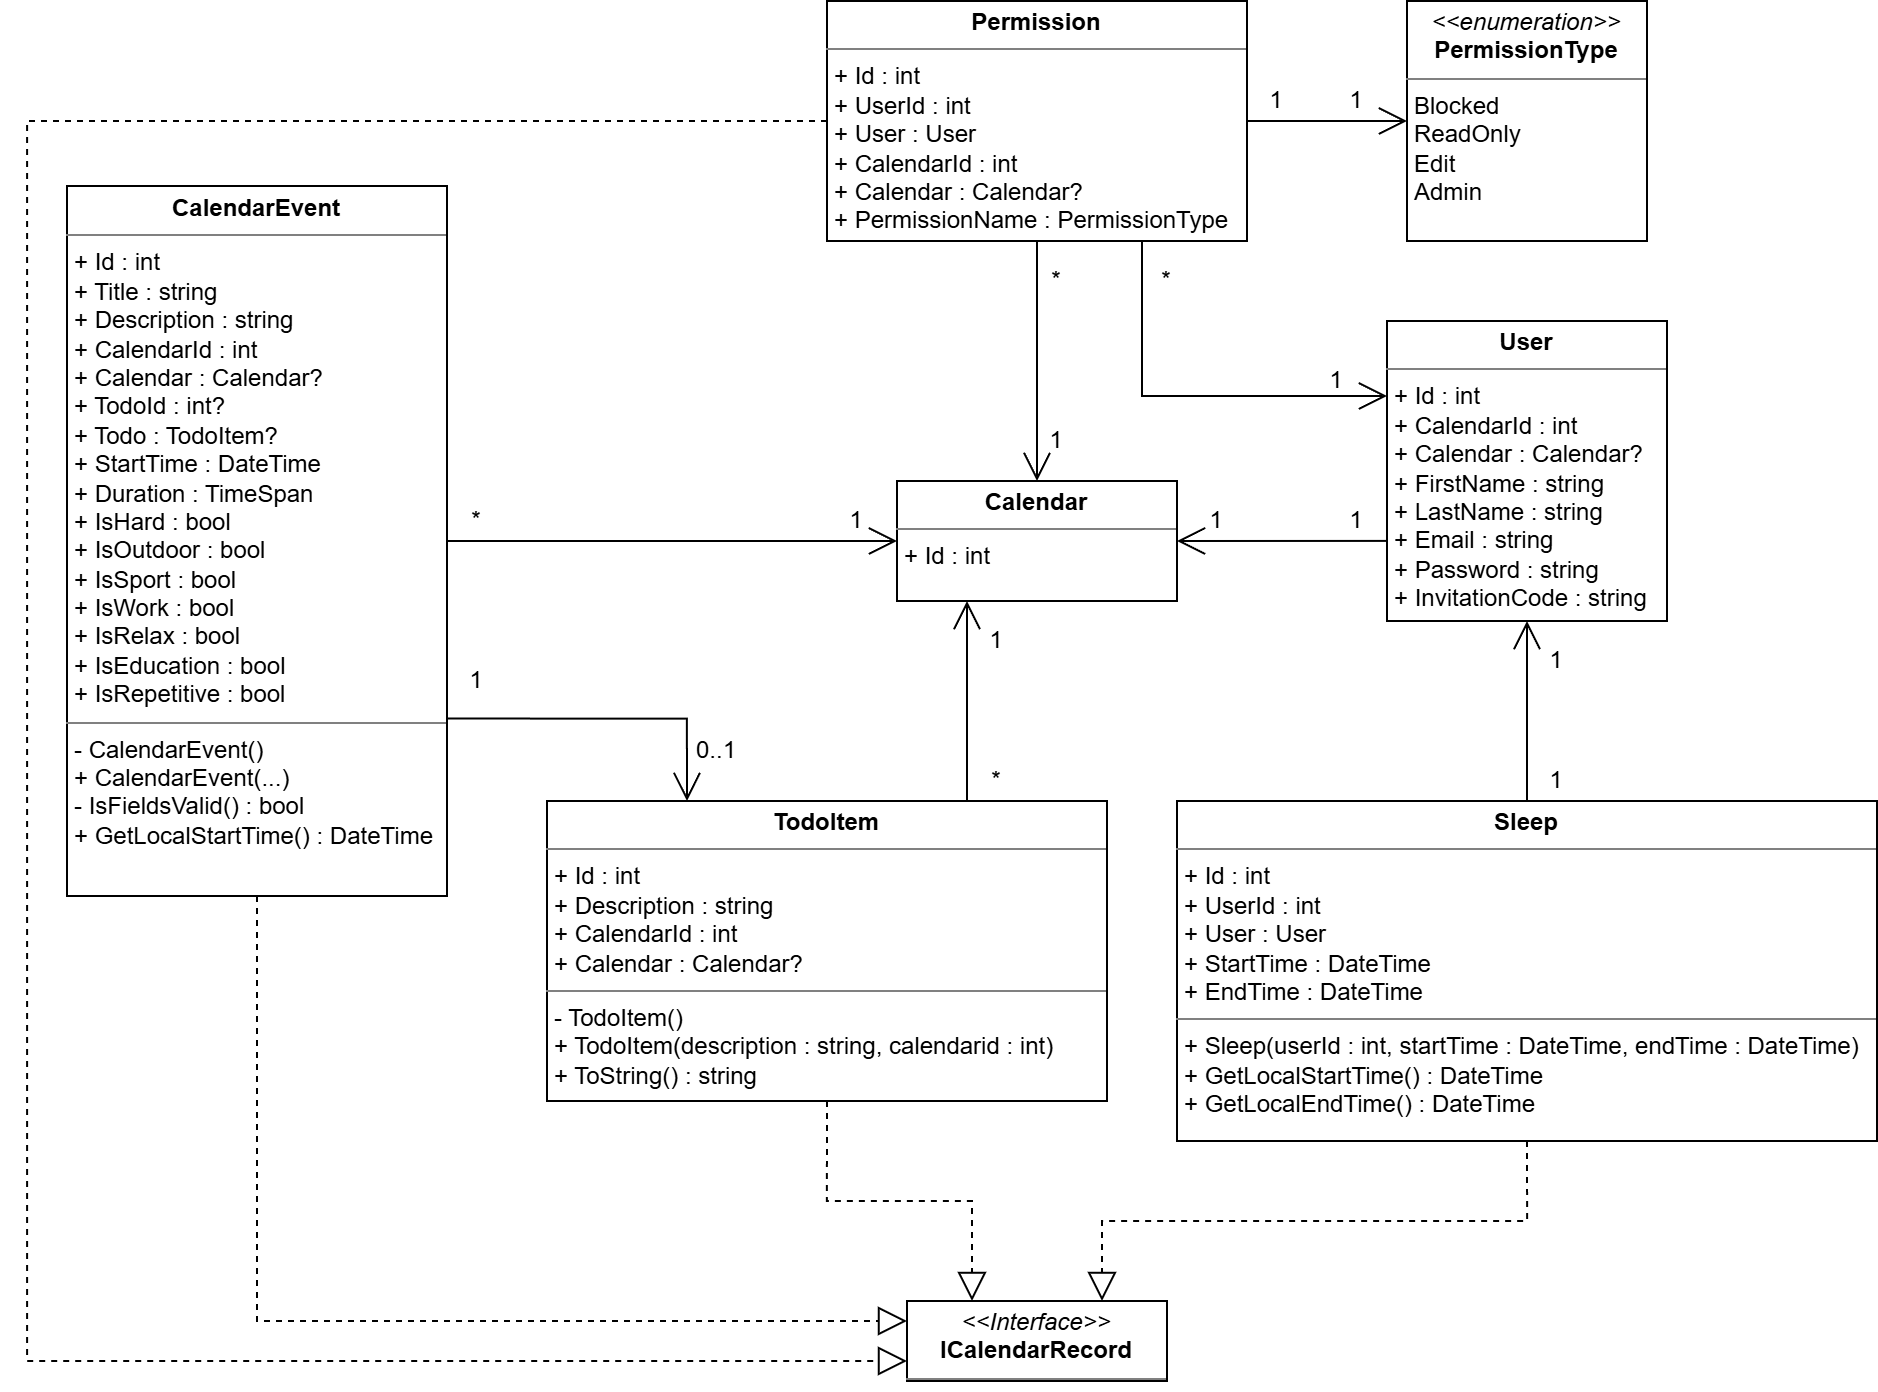

The diagram above was exported from draw.io. Its source (the exported page's mxGraphModel, read from the mxfile embedded in the PNG):
<mxGraphModel dx="1911" dy="760" grid="1" gridSize="10" guides="1" tooltips="1" connect="1" arrows="1" fold="1" page="1" pageScale="1" pageWidth="827" pageHeight="1169" math="0" shadow="0">
  <root>
    <mxCell id="0" />
    <mxCell id="1" parent="0" />
    <mxCell id="CB7mSmoyEkvsgej23YYO-1" parent="1" style="verticalAlign=top;align=left;overflow=fill;html=1;whiteSpace=wrap;" value="&lt;p style=&quot;margin:0px;margin-top:4px;text-align:center;&quot;&gt;&lt;b&gt;User&lt;/b&gt;&lt;/p&gt;&lt;hr size=&quot;1&quot; style=&quot;border-style:solid;&quot;&gt;&lt;p style=&quot;margin:0px;margin-left:4px;&quot;&gt;+ Id : int&lt;/p&gt;&lt;p style=&quot;margin:0px;margin-left:4px;&quot;&gt;+ CalendarId : int&lt;/p&gt;&lt;p style=&quot;margin:0px;margin-left:4px;&quot;&gt;+ Calendar : Calendar?&lt;/p&gt;&lt;p style=&quot;margin:0px;margin-left:4px;&quot;&gt;+ FirstName : string&lt;/p&gt;&lt;p style=&quot;margin:0px;margin-left:4px;&quot;&gt;+ LastName : string&lt;/p&gt;&lt;p style=&quot;margin:0px;margin-left:4px;&quot;&gt;+ Email : string&lt;/p&gt;&lt;p style=&quot;margin:0px;margin-left:4px;&quot;&gt;+ Password : string&lt;/p&gt;&lt;p style=&quot;margin:0px;margin-left:4px;&quot;&gt;+ InvitationCode : string&lt;/p&gt;" vertex="1">
      <mxGeometry height="150" width="140" x="30" y="360" as="geometry" />
    </mxCell>
    <mxCell id="CB7mSmoyEkvsgej23YYO-2" parent="1" style="verticalAlign=top;align=left;overflow=fill;html=1;whiteSpace=wrap;" value="&lt;p style=&quot;margin:0px;margin-top:4px;text-align:center;&quot;&gt;&lt;b&gt;TodoItem&lt;/b&gt;&lt;/p&gt;&lt;hr size=&quot;1&quot; style=&quot;border-style:solid;&quot;&gt;&lt;p style=&quot;margin:0px;margin-left:4px;&quot;&gt;+ Id : int&lt;/p&gt;&lt;p style=&quot;margin:0px;margin-left:4px;&quot;&gt;+ Description : string&lt;/p&gt;&lt;p style=&quot;margin:0px;margin-left:4px;&quot;&gt;+ CalendarId : int&lt;/p&gt;&lt;p style=&quot;margin:0px;margin-left:4px;&quot;&gt;+ Calendar : Calendar?&lt;/p&gt;&lt;hr size=&quot;1&quot; style=&quot;border-style:solid;&quot;&gt;&lt;p style=&quot;margin:0px;margin-left:4px;&quot;&gt;- TodoItem()&lt;/p&gt;&lt;p style=&quot;margin:0px;margin-left:4px;&quot;&gt;+ TodoItem(description : string, calendarid : int)&lt;/p&gt;&lt;p style=&quot;margin:0px;margin-left:4px;&quot;&gt;+ ToString() : string&lt;/p&gt;" vertex="1">
      <mxGeometry height="150" width="280" x="-390" y="600" as="geometry" />
    </mxCell>
    <mxCell id="CB7mSmoyEkvsgej23YYO-3" parent="1" style="verticalAlign=top;align=left;overflow=fill;html=1;whiteSpace=wrap;" value="&lt;p style=&quot;margin:0px;margin-top:4px;text-align:center;&quot;&gt;&lt;i&gt;&amp;lt;&amp;lt;Interface&amp;gt;&amp;gt;&lt;/i&gt;&lt;br&gt;&lt;b&gt;ICalendarRecord&lt;/b&gt;&lt;/p&gt;&lt;hr size=&quot;1&quot; style=&quot;border-style:solid;&quot;&gt;&lt;p style=&quot;margin: 0px 0px 0px 4px;&quot;&gt;&lt;/p&gt;&lt;p style=&quot;margin: 0px 0px 0px 4px;&quot;&gt;&lt;br&gt;&lt;/p&gt;" vertex="1">
      <mxGeometry height="40" width="130" x="-210" y="850" as="geometry" />
    </mxCell>
    <mxCell id="CB7mSmoyEkvsgej23YYO-4" parent="1" style="verticalAlign=top;align=left;overflow=fill;html=1;whiteSpace=wrap;" value="&lt;p style=&quot;margin:0px;margin-top:4px;text-align:center;&quot;&gt;&lt;b&gt;Sleep&lt;/b&gt;&lt;/p&gt;&lt;hr size=&quot;1&quot; style=&quot;border-style:solid;&quot;&gt;&lt;p style=&quot;margin:0px;margin-left:4px;&quot;&gt;+ Id : int&lt;/p&gt;&lt;p style=&quot;margin:0px;margin-left:4px;&quot;&gt;+ UserId : int&lt;/p&gt;&lt;p style=&quot;margin:0px;margin-left:4px;&quot;&gt;+ User : User&lt;/p&gt;&lt;p style=&quot;margin:0px;margin-left:4px;&quot;&gt;+ StartTime : DateTime&lt;/p&gt;&lt;p style=&quot;margin:0px;margin-left:4px;&quot;&gt;+ EndTime : DateTime&lt;/p&gt;&lt;hr size=&quot;1&quot; style=&quot;border-style:solid;&quot;&gt;&lt;p style=&quot;margin:0px;margin-left:4px;&quot;&gt;+ Sleep(userId : int, startTime : DateTime, endTime : DateTime)&lt;/p&gt;&lt;p style=&quot;margin:0px;margin-left:4px;&quot;&gt;+ GetLocalStartTime() : DateTime&lt;/p&gt;&lt;p style=&quot;margin:0px;margin-left:4px;&quot;&gt;+ GetLocalEndTime() : DateTime&lt;/p&gt;" vertex="1">
      <mxGeometry height="170" width="350" x="-75" y="600" as="geometry" />
    </mxCell>
    <mxCell id="CB7mSmoyEkvsgej23YYO-5" parent="1" style="verticalAlign=top;align=left;overflow=fill;html=1;whiteSpace=wrap;" value="&lt;p style=&quot;margin:0px;margin-top:4px;text-align:center;&quot;&gt;&lt;b&gt;Permission&lt;/b&gt;&lt;/p&gt;&lt;hr size=&quot;1&quot; style=&quot;border-style:solid;&quot;&gt;&lt;p style=&quot;margin:0px;margin-left:4px;&quot;&gt;+ Id : int&lt;/p&gt;&lt;p style=&quot;margin:0px;margin-left:4px;&quot;&gt;+ UserId : int&lt;/p&gt;&lt;p style=&quot;margin:0px;margin-left:4px;&quot;&gt;+ User : User&lt;/p&gt;&lt;p style=&quot;margin:0px;margin-left:4px;&quot;&gt;+ CalendarId : int&lt;/p&gt;&lt;p style=&quot;margin:0px;margin-left:4px;&quot;&gt;+ Calendar : Calendar?&lt;/p&gt;&lt;p style=&quot;margin:0px;margin-left:4px;&quot;&gt;+ PermissionName : PermissionType&lt;/p&gt;&lt;p style=&quot;margin:0px;margin-left:4px;&quot;&gt;&lt;br&gt;&lt;/p&gt;&lt;p style=&quot;margin:0px;margin-left:4px;&quot;&gt;&lt;br&gt;&lt;/p&gt;" vertex="1">
      <mxGeometry height="120" width="210" x="-250" y="200" as="geometry" />
    </mxCell>
    <mxCell id="CB7mSmoyEkvsgej23YYO-6" parent="1" style="verticalAlign=top;align=left;overflow=fill;html=1;whiteSpace=wrap;" value="&lt;p style=&quot;margin:0px;margin-top:4px;text-align:center;&quot;&gt;&lt;b&gt;Calendar&lt;/b&gt;&lt;/p&gt;&lt;hr size=&quot;1&quot; style=&quot;border-style:solid;&quot;&gt;&lt;p style=&quot;margin:0px;margin-left:4px;&quot;&gt;+ Id : int&lt;/p&gt;&lt;p style=&quot;margin:0px;margin-left:4px;&quot;&gt;&lt;br&gt;&lt;/p&gt;&lt;p style=&quot;margin:0px;margin-left:4px;&quot;&gt;&lt;br&gt;&lt;/p&gt;" vertex="1">
      <mxGeometry height="60" width="140" x="-215" y="440" as="geometry" />
    </mxCell>
    <mxCell id="CB7mSmoyEkvsgej23YYO-11" edge="1" parent="1" source="CB7mSmoyEkvsgej23YYO-2" style="endArrow=block;endFill=0;endSize=12;html=1;rounded=0;exitX=0.5;exitY=1;exitDx=0;exitDy=0;entryX=0.25;entryY=0;entryDx=0;entryDy=0;dashed=1;edgeStyle=orthogonalEdgeStyle;" target="CB7mSmoyEkvsgej23YYO-3" value="">
      <mxGeometry relative="1" width="160" as="geometry">
        <mxPoint x="500" y="1085" as="sourcePoint" />
        <mxPoint x="635" y="910" as="targetPoint" />
      </mxGeometry>
    </mxCell>
    <mxCell id="yHs7j2GR57VZekmDwj_1-2" parent="1" style="verticalAlign=top;align=left;overflow=fill;html=1;whiteSpace=wrap;" value="&lt;p style=&quot;margin:0px;margin-top:4px;text-align:center;&quot;&gt;&lt;i&gt;&amp;lt;&amp;lt;enumeration&amp;gt;&amp;gt;&lt;/i&gt;&lt;br&gt;&lt;b&gt;PermissionType&lt;/b&gt;&lt;/p&gt;&lt;hr size=&quot;1&quot; style=&quot;border-style:solid;&quot;&gt;&lt;p style=&quot;margin:0px;margin-left:4px;&quot;&gt;Blocked&lt;/p&gt;&lt;p style=&quot;margin:0px;margin-left:4px;&quot;&gt;ReadOnly&lt;/p&gt;&lt;p style=&quot;margin:0px;margin-left:4px;&quot;&gt;Edit&lt;/p&gt;&lt;p style=&quot;margin:0px;margin-left:4px;&quot;&gt;Admin&lt;/p&gt;&lt;p style=&quot;margin:0px;margin-left:4px;&quot;&gt;&lt;br&gt;&lt;/p&gt;" vertex="1">
      <mxGeometry height="120" width="120" x="40" y="200" as="geometry" />
    </mxCell>
    <mxCell id="ym8AQSInISmzUqV7Nej_-1" edge="1" parent="1" source="CB7mSmoyEkvsgej23YYO-5" style="endArrow=open;endFill=1;endSize=12;html=1;rounded=0;exitX=1;exitY=0.5;exitDx=0;exitDy=0;entryX=0;entryY=0.5;entryDx=0;entryDy=0;" target="yHs7j2GR57VZekmDwj_1-2" value="">
      <mxGeometry relative="1" width="160" as="geometry">
        <mxPoint x="-70" y="340" as="sourcePoint" />
        <mxPoint x="-100" y="400" as="targetPoint" />
      </mxGeometry>
    </mxCell>
    <mxCell id="ym8AQSInISmzUqV7Nej_-2" edge="1" parent="1" source="CB7mSmoyEkvsgej23YYO-5" style="endArrow=open;endFill=1;endSize=12;html=1;rounded=0;exitX=0.5;exitY=1;exitDx=0;exitDy=0;entryX=0.5;entryY=0;entryDx=0;entryDy=0;" target="CB7mSmoyEkvsgej23YYO-6" value="">
      <mxGeometry relative="1" width="160" as="geometry">
        <mxPoint x="-40" y="350" as="sourcePoint" />
        <mxPoint x="40" y="350" as="targetPoint" />
      </mxGeometry>
    </mxCell>
    <mxCell id="ym8AQSInISmzUqV7Nej_-3" edge="1" parent="1" source="CB7mSmoyEkvsgej23YYO-1" style="endArrow=open;endFill=1;endSize=12;html=1;rounded=0;exitX=0;exitY=0.733;exitDx=0;exitDy=0;entryX=1;entryY=0.5;entryDx=0;entryDy=0;exitPerimeter=0;" target="CB7mSmoyEkvsgej23YYO-6" value="">
      <mxGeometry relative="1" width="160" as="geometry">
        <mxPoint x="-50" y="360" as="sourcePoint" />
        <mxPoint x="-70" y="470" as="targetPoint" />
      </mxGeometry>
    </mxCell>
    <mxCell id="ym8AQSInISmzUqV7Nej_-4" edge="1" parent="1" source="CB7mSmoyEkvsgej23YYO-5" style="endArrow=open;endFill=1;endSize=12;html=1;rounded=0;exitX=0.75;exitY=1;exitDx=0;exitDy=0;entryX=0;entryY=0.25;entryDx=0;entryDy=0;edgeStyle=orthogonalEdgeStyle;" target="CB7mSmoyEkvsgej23YYO-1" value="">
      <mxGeometry relative="1" width="160" as="geometry">
        <Array as="points">
          <mxPoint x="-93" y="398" />
        </Array>
        <mxPoint x="-10" y="370" as="sourcePoint" />
        <mxPoint x="-10" y="460" as="targetPoint" />
      </mxGeometry>
    </mxCell>
    <mxCell id="ym8AQSInISmzUqV7Nej_-5" edge="1" parent="1" source="CB7mSmoyEkvsgej23YYO-4" style="endArrow=open;endFill=1;endSize=12;html=1;rounded=0;exitX=0.5;exitY=0;exitDx=0;exitDy=0;entryX=0.5;entryY=1;entryDx=0;entryDy=0;" target="CB7mSmoyEkvsgej23YYO-1" value="">
      <mxGeometry relative="1" width="160" as="geometry">
        <mxPoint x="145" y="530" as="sourcePoint" />
        <mxPoint x="40" y="530" as="targetPoint" />
      </mxGeometry>
    </mxCell>
    <mxCell id="ym8AQSInISmzUqV7Nej_-6" edge="1" parent="1" source="CB7mSmoyEkvsgej23YYO-2" style="endArrow=open;endFill=1;endSize=12;html=1;rounded=0;exitX=0.75;exitY=0;exitDx=0;exitDy=0;entryX=0.25;entryY=1;entryDx=0;entryDy=0;" target="CB7mSmoyEkvsgej23YYO-6" value="">
      <mxGeometry relative="1" width="160" as="geometry">
        <mxPoint x="-40" y="650" as="sourcePoint" />
        <mxPoint x="-40" y="560" as="targetPoint" />
      </mxGeometry>
    </mxCell>
    <mxCell id="ym8AQSInISmzUqV7Nej_-7" parent="1" style="text;html=1;whiteSpace=wrap;strokeColor=none;fillColor=none;align=center;verticalAlign=middle;rounded=0;" value="1" vertex="1">
      <mxGeometry height="20" width="10" x="10" y="450" as="geometry" />
    </mxCell>
    <mxCell id="ym8AQSInISmzUqV7Nej_-9" parent="1" style="text;html=1;whiteSpace=wrap;strokeColor=none;fillColor=none;align=center;verticalAlign=middle;rounded=0;" value="1" vertex="1">
      <mxGeometry height="20" width="10" x="-60" y="450" as="geometry" />
    </mxCell>
    <mxCell id="ym8AQSInISmzUqV7Nej_-10" parent="1" style="text;html=1;whiteSpace=wrap;strokeColor=none;fillColor=none;align=center;verticalAlign=middle;rounded=0;" value="1" vertex="1">
      <mxGeometry height="20" width="10" x="-170" y="510" as="geometry" />
    </mxCell>
    <mxCell id="ym8AQSInISmzUqV7Nej_-12" parent="1" style="text;html=1;whiteSpace=wrap;strokeColor=none;fillColor=none;align=center;verticalAlign=middle;rounded=0;" value="*" vertex="1">
      <mxGeometry height="20" width="10" x="-170" y="580" as="geometry" />
    </mxCell>
    <mxCell id="ym8AQSInISmzUqV7Nej_-13" parent="1" style="text;html=1;whiteSpace=wrap;strokeColor=none;fillColor=none;align=center;verticalAlign=middle;rounded=0;" value="1" vertex="1">
      <mxGeometry height="20" width="10" x="110" y="580" as="geometry" />
    </mxCell>
    <mxCell id="ym8AQSInISmzUqV7Nej_-14" parent="1" style="text;html=1;whiteSpace=wrap;strokeColor=none;fillColor=none;align=center;verticalAlign=middle;rounded=0;" value="1" vertex="1">
      <mxGeometry height="20" width="10" x="110" y="520" as="geometry" />
    </mxCell>
    <mxCell id="ym8AQSInISmzUqV7Nej_-15" parent="1" style="text;html=1;whiteSpace=wrap;strokeColor=none;fillColor=none;align=center;verticalAlign=middle;rounded=0;" value="1" vertex="1">
      <mxGeometry height="20" width="10" x="10" y="240" as="geometry" />
    </mxCell>
    <mxCell id="ym8AQSInISmzUqV7Nej_-16" parent="1" style="text;html=1;whiteSpace=wrap;strokeColor=none;fillColor=none;align=center;verticalAlign=middle;rounded=0;" value="1" vertex="1">
      <mxGeometry height="20" width="10" x="-30" y="240" as="geometry" />
    </mxCell>
    <mxCell id="ym8AQSInISmzUqV7Nej_-17" parent="1" style="text;html=1;whiteSpace=wrap;strokeColor=none;fillColor=none;align=center;verticalAlign=middle;rounded=0;" value="1" vertex="1">
      <mxGeometry height="20" width="10" x="-140" y="410" as="geometry" />
    </mxCell>
    <mxCell id="ym8AQSInISmzUqV7Nej_-19" parent="1" style="text;html=1;whiteSpace=wrap;strokeColor=none;fillColor=none;align=center;verticalAlign=middle;rounded=0;" value="*" vertex="1">
      <mxGeometry height="20" width="10" x="-140" y="330" as="geometry" />
    </mxCell>
    <mxCell id="ym8AQSInISmzUqV7Nej_-21" parent="1" style="text;html=1;whiteSpace=wrap;strokeColor=none;fillColor=none;align=center;verticalAlign=middle;rounded=0;" value="1" vertex="1">
      <mxGeometry height="20" width="10" y="380" as="geometry" />
    </mxCell>
    <mxCell id="ym8AQSInISmzUqV7Nej_-23" parent="1" style="text;html=1;whiteSpace=wrap;strokeColor=none;fillColor=none;align=center;verticalAlign=middle;rounded=0;" value="*" vertex="1">
      <mxGeometry height="20" width="10" x="-85" y="330" as="geometry" />
    </mxCell>
    <mxCell id="t8mKEnctCuVn8a4gdWJY-1" parent="1" style="verticalAlign=top;align=left;overflow=fill;html=1;whiteSpace=wrap;" value="&lt;p style=&quot;margin:0px;margin-top:4px;text-align:center;&quot;&gt;&lt;b&gt;CalendarEvent&lt;/b&gt;&lt;/p&gt;&lt;hr size=&quot;1&quot; style=&quot;border-style:solid;&quot;&gt;&lt;p style=&quot;margin:0px;margin-left:4px;&quot;&gt;&lt;span style=&quot;background-color: transparent; color: light-dark(rgb(0, 0, 0), rgb(255, 255, 255));&quot;&gt;+ Id : int&lt;/span&gt;&lt;/p&gt;&lt;p style=&quot;margin:0px;margin-left:4px;&quot;&gt;+ Title : string&lt;br&gt;+ Description : string&lt;br&gt;+ CalendarId : int&lt;br&gt;+ Calendar : Calendar?&lt;br&gt;+ TodoId : int?&lt;br&gt;+ Todo : TodoItem?&lt;br&gt;+ StartTime : DateTime&lt;br&gt;+ Duration : TimeSpan&lt;br&gt;+ IsHard : bool&lt;br&gt;+ IsOutdoor : bool&lt;br&gt;+ IsSport : bool&lt;br&gt;+ IsWork : bool&lt;br&gt;+ IsRelax : bool&lt;br&gt;+ IsEducation : bool&lt;br&gt;+ IsRepetitive : bool&lt;/p&gt;&lt;hr size=&quot;1&quot; style=&quot;border-style:solid;&quot;&gt;&lt;p style=&quot;margin:0px;margin-left:4px;&quot;&gt;- CalendarEvent()&lt;br&gt;+ CalendarEvent(...)&lt;br&gt;- IsFieldsValid() : bool&lt;br&gt;+ GetLocalStartTime() : DateTime&lt;/p&gt;" vertex="1">
      <mxGeometry height="355" width="190" x="-630" y="292.5" as="geometry" />
    </mxCell>
    <mxCell id="t8mKEnctCuVn8a4gdWJY-2" edge="1" parent="1" source="t8mKEnctCuVn8a4gdWJY-1" style="endArrow=open;endFill=1;endSize=12;html=1;rounded=0;exitX=1;exitY=0.5;exitDx=0;exitDy=0;entryX=0;entryY=0.5;entryDx=0;entryDy=0;" target="CB7mSmoyEkvsgej23YYO-6" value="">
      <mxGeometry relative="1" width="160" as="geometry">
        <mxPoint x="-320" y="560" as="sourcePoint" />
        <mxPoint x="-320" y="460" as="targetPoint" />
      </mxGeometry>
    </mxCell>
    <mxCell id="t8mKEnctCuVn8a4gdWJY-3" parent="1" style="text;html=1;whiteSpace=wrap;strokeColor=none;fillColor=none;align=center;verticalAlign=middle;rounded=0;" value="1" vertex="1">
      <mxGeometry height="20" width="10" x="-240" y="450" as="geometry" />
    </mxCell>
    <mxCell id="t8mKEnctCuVn8a4gdWJY-7" parent="1" style="text;html=1;whiteSpace=wrap;strokeColor=none;fillColor=none;align=center;verticalAlign=middle;rounded=0;" value="*" vertex="1">
      <mxGeometry height="20" width="10" x="-430" y="450" as="geometry" />
    </mxCell>
    <mxCell id="t8mKEnctCuVn8a4gdWJY-8" edge="1" parent="1" source="t8mKEnctCuVn8a4gdWJY-1" style="endArrow=open;endFill=1;endSize=12;html=1;rounded=0;exitX=1;exitY=0.75;exitDx=0;exitDy=0;entryX=0.25;entryY=0;entryDx=0;entryDy=0;edgeStyle=orthogonalEdgeStyle;" target="CB7mSmoyEkvsgej23YYO-2" value="">
      <mxGeometry relative="1" width="160" as="geometry">
        <mxPoint x="-360" y="520" as="sourcePoint" />
        <mxPoint x="-135" y="520" as="targetPoint" />
      </mxGeometry>
    </mxCell>
    <mxCell id="t8mKEnctCuVn8a4gdWJY-9" parent="1" style="text;html=1;whiteSpace=wrap;strokeColor=none;fillColor=none;align=center;verticalAlign=middle;rounded=0;" value="1" vertex="1">
      <mxGeometry height="20" width="10" x="-430" y="530" as="geometry" />
    </mxCell>
    <mxCell id="t8mKEnctCuVn8a4gdWJY-12" parent="1" style="text;html=1;whiteSpace=wrap;strokeColor=none;fillColor=none;align=center;verticalAlign=middle;rounded=0;" value="0..1" vertex="1">
      <mxGeometry height="20" width="10" x="-310" y="565" as="geometry" />
    </mxCell>
    <mxCell id="t8mKEnctCuVn8a4gdWJY-13" edge="1" parent="1" source="CB7mSmoyEkvsgej23YYO-4" style="endArrow=block;endFill=0;endSize=12;html=1;rounded=0;exitX=0.5;exitY=1;exitDx=0;exitDy=0;entryX=0.75;entryY=0;entryDx=0;entryDy=0;dashed=1;edgeStyle=orthogonalEdgeStyle;" target="CB7mSmoyEkvsgej23YYO-3" value="">
      <mxGeometry relative="1" width="160" as="geometry">
        <mxPoint x="-30" y="830" as="sourcePoint" />
        <mxPoint x="43" y="930" as="targetPoint" />
      </mxGeometry>
    </mxCell>
    <mxCell id="t8mKEnctCuVn8a4gdWJY-14" edge="1" parent="1" source="t8mKEnctCuVn8a4gdWJY-1" style="endArrow=block;endFill=0;endSize=12;html=1;rounded=0;exitX=0.5;exitY=1;exitDx=0;exitDy=0;entryX=0;entryY=0.25;entryDx=0;entryDy=0;dashed=1;edgeStyle=orthogonalEdgeStyle;" target="CB7mSmoyEkvsgej23YYO-3" value="">
      <mxGeometry relative="1" width="160" as="geometry">
        <mxPoint x="-230" y="940" as="sourcePoint" />
        <mxPoint x="-157" y="1040" as="targetPoint" />
      </mxGeometry>
    </mxCell>
    <mxCell id="t8mKEnctCuVn8a4gdWJY-15" edge="1" parent="1" source="CB7mSmoyEkvsgej23YYO-5" style="endArrow=block;endFill=0;endSize=12;html=1;rounded=0;entryX=0;entryY=0.75;entryDx=0;entryDy=0;dashed=1;edgeStyle=orthogonalEdgeStyle;exitX=0;exitY=0.5;exitDx=0;exitDy=0;" target="CB7mSmoyEkvsgej23YYO-3" value="">
      <mxGeometry relative="1" width="160" as="geometry">
        <Array as="points">
          <mxPoint x="-650" y="260" />
          <mxPoint x="-650" y="880" />
        </Array>
        <mxPoint x="-340" y="880" as="sourcePoint" />
        <mxPoint x="-157" y="980" as="targetPoint" />
      </mxGeometry>
    </mxCell>
  </root>
</mxGraphModel>